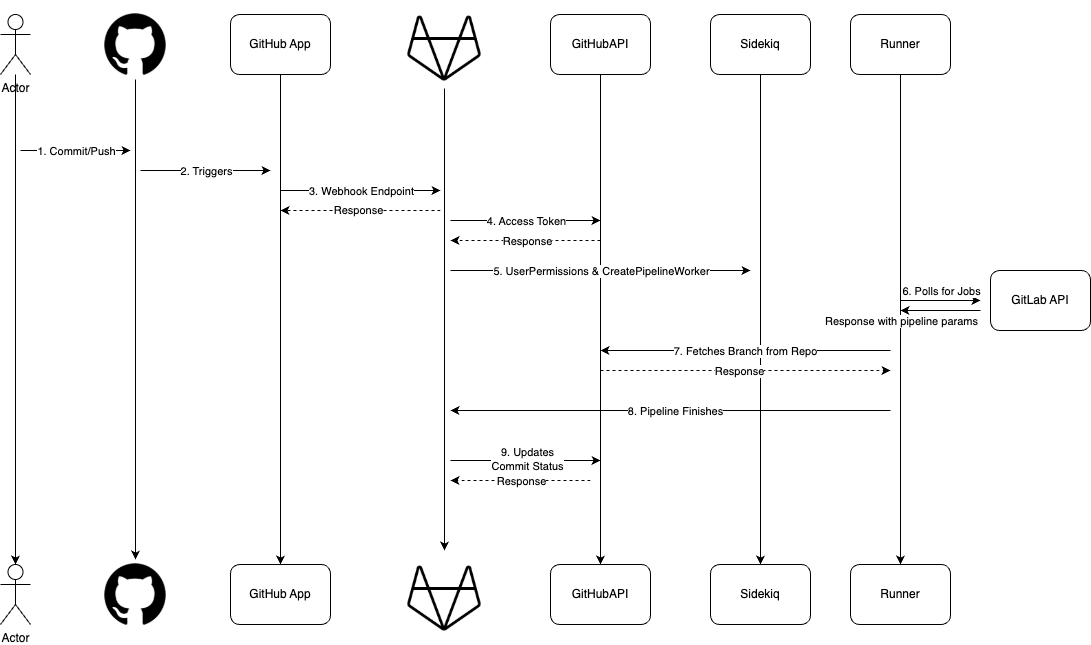

The diagram above was exported from draw.io. Its source (the exported page's mxGraphModel, read from the mxfile embedded in the PNG):
<mxGraphModel dx="1434" dy="1635" grid="1" gridSize="10" guides="1" tooltips="1" connect="1" arrows="1" fold="1" page="1" pageScale="1" pageWidth="1100" pageHeight="850" background="#ffffff" math="0" shadow="0">
  <root>
    <mxCell id="0" />
    <mxCell id="1" parent="0" />
    <mxCell id="-0zNuy_nHHpjGudZlszt-1" value="Actor" style="shape=umlActor;verticalLabelPosition=bottom;verticalAlign=top;html=1;outlineConnect=0;" parent="1" vertex="1">
      <mxGeometry x="80" y="-236" width="30" height="60" as="geometry" />
    </mxCell>
    <mxCell id="-0zNuy_nHHpjGudZlszt-2" value="" style="shape=image;html=1;verticalAlign=top;verticalLabelPosition=bottom;labelBackgroundColor=#ffffff;imageAspect=0;aspect=fixed;image=https://cdn4.iconfinder.com/data/icons/ionicons/512/icon-social-github-128.png" parent="1" vertex="1">
      <mxGeometry x="180" y="-241" width="70" height="70" as="geometry" />
    </mxCell>
    <mxCell id="-0zNuy_nHHpjGudZlszt-3" value="GitH&lt;span style=&quot;background-color: transparent; color: light-dark(rgb(0, 0, 0), rgb(255, 255, 255));&quot;&gt;ub App&lt;/span&gt;" style="rounded=1;whiteSpace=wrap;html=1;" parent="1" vertex="1">
      <mxGeometry x="310" y="-236" width="100" height="60" as="geometry" />
    </mxCell>
    <mxCell id="-0zNuy_nHHpjGudZlszt-4" value="Sidekiq" style="rounded=1;whiteSpace=wrap;html=1;" parent="1" vertex="1">
      <mxGeometry x="790" y="-236" width="100" height="60" as="geometry" />
    </mxCell>
    <mxCell id="-0zNuy_nHHpjGudZlszt-5" value="Runner" style="rounded=1;whiteSpace=wrap;html=1;" parent="1" vertex="1">
      <mxGeometry x="930" y="-236" width="100" height="60" as="geometry" />
    </mxCell>
    <mxCell id="-0zNuy_nHHpjGudZlszt-6" value="" style="shape=image;html=1;verticalAlign=top;verticalLabelPosition=bottom;labelBackgroundColor=#ffffff;imageAspect=0;aspect=fixed;image=https://cdn0.iconfinder.com/data/icons/phosphor-thin-vol-3/256/gitlab-logo-thin-128.png" parent="1" vertex="1">
      <mxGeometry x="480" y="-250" width="88" height="88" as="geometry" />
    </mxCell>
    <mxCell id="-0zNuy_nHHpjGudZlszt-7" value="GitHubAPI" style="rounded=1;whiteSpace=wrap;html=1;" parent="1" vertex="1">
      <mxGeometry x="630" y="-236" width="100" height="60" as="geometry" />
    </mxCell>
    <mxCell id="-0zNuy_nHHpjGudZlszt-8" value="Actor" style="shape=umlActor;verticalLabelPosition=bottom;verticalAlign=top;html=1;outlineConnect=0;" parent="1" vertex="1">
      <mxGeometry x="80" y="-786" width="30" height="60" as="geometry" />
    </mxCell>
    <mxCell id="-0zNuy_nHHpjGudZlszt-24" style="edgeStyle=orthogonalEdgeStyle;rounded=0;orthogonalLoop=1;jettySize=auto;html=1;" parent="1" source="-0zNuy_nHHpjGudZlszt-9" target="-0zNuy_nHHpjGudZlszt-2" edge="1">
      <mxGeometry relative="1" as="geometry" />
    </mxCell>
    <mxCell id="-0zNuy_nHHpjGudZlszt-9" value="" style="shape=image;html=1;verticalAlign=top;verticalLabelPosition=bottom;labelBackgroundColor=#ffffff;imageAspect=0;aspect=fixed;image=https://cdn4.iconfinder.com/data/icons/ionicons/512/icon-social-github-128.png" parent="1" vertex="1">
      <mxGeometry x="180" y="-791" width="70" height="70" as="geometry" />
    </mxCell>
    <mxCell id="-0zNuy_nHHpjGudZlszt-25" style="edgeStyle=orthogonalEdgeStyle;rounded=0;orthogonalLoop=1;jettySize=auto;html=1;" parent="1" source="-0zNuy_nHHpjGudZlszt-10" target="-0zNuy_nHHpjGudZlszt-3" edge="1">
      <mxGeometry relative="1" as="geometry" />
    </mxCell>
    <mxCell id="-0zNuy_nHHpjGudZlszt-10" value="GitHub App" style="rounded=1;whiteSpace=wrap;html=1;" parent="1" vertex="1">
      <mxGeometry x="310" y="-786" width="100" height="60" as="geometry" />
    </mxCell>
    <mxCell id="-0zNuy_nHHpjGudZlszt-28" style="edgeStyle=orthogonalEdgeStyle;rounded=0;orthogonalLoop=1;jettySize=auto;html=1;" parent="1" source="-0zNuy_nHHpjGudZlszt-11" target="-0zNuy_nHHpjGudZlszt-4" edge="1">
      <mxGeometry relative="1" as="geometry" />
    </mxCell>
    <mxCell id="-0zNuy_nHHpjGudZlszt-11" value="Sidekiq" style="rounded=1;whiteSpace=wrap;html=1;" parent="1" vertex="1">
      <mxGeometry x="790" y="-786" width="100" height="60" as="geometry" />
    </mxCell>
    <mxCell id="-0zNuy_nHHpjGudZlszt-29" style="edgeStyle=orthogonalEdgeStyle;rounded=0;orthogonalLoop=1;jettySize=auto;html=1;" parent="1" source="-0zNuy_nHHpjGudZlszt-12" target="-0zNuy_nHHpjGudZlszt-5" edge="1">
      <mxGeometry relative="1" as="geometry" />
    </mxCell>
    <mxCell id="-0zNuy_nHHpjGudZlszt-12" value="Runner" style="rounded=1;whiteSpace=wrap;html=1;" parent="1" vertex="1">
      <mxGeometry x="930" y="-786" width="100" height="60" as="geometry" />
    </mxCell>
    <mxCell id="-0zNuy_nHHpjGudZlszt-26" style="edgeStyle=orthogonalEdgeStyle;rounded=0;orthogonalLoop=1;jettySize=auto;html=1;" parent="1" source="-0zNuy_nHHpjGudZlszt-13" target="-0zNuy_nHHpjGudZlszt-6" edge="1">
      <mxGeometry relative="1" as="geometry" />
    </mxCell>
    <mxCell id="-0zNuy_nHHpjGudZlszt-13" value="" style="shape=image;html=1;verticalAlign=top;verticalLabelPosition=bottom;labelBackgroundColor=#ffffff;imageAspect=0;aspect=fixed;image=https://cdn0.iconfinder.com/data/icons/phosphor-thin-vol-3/256/gitlab-logo-thin-128.png" parent="1" vertex="1">
      <mxGeometry x="480" y="-800" width="88" height="88" as="geometry" />
    </mxCell>
    <mxCell id="-0zNuy_nHHpjGudZlszt-27" style="edgeStyle=orthogonalEdgeStyle;rounded=0;orthogonalLoop=1;jettySize=auto;html=1;" parent="1" source="-0zNuy_nHHpjGudZlszt-14" target="-0zNuy_nHHpjGudZlszt-7" edge="1">
      <mxGeometry relative="1" as="geometry" />
    </mxCell>
    <mxCell id="-0zNuy_nHHpjGudZlszt-14" value="GitHubAPI" style="rounded=1;whiteSpace=wrap;html=1;" parent="1" vertex="1">
      <mxGeometry x="630" y="-786" width="100" height="60" as="geometry" />
    </mxCell>
    <mxCell id="-0zNuy_nHHpjGudZlszt-23" style="edgeStyle=orthogonalEdgeStyle;rounded=0;orthogonalLoop=1;jettySize=auto;html=1;entryX=0.5;entryY=0;entryDx=0;entryDy=0;entryPerimeter=0;" parent="1" source="-0zNuy_nHHpjGudZlszt-8" target="-0zNuy_nHHpjGudZlszt-1" edge="1">
      <mxGeometry relative="1" as="geometry" />
    </mxCell>
    <mxCell id="-0zNuy_nHHpjGudZlszt-30" value="" style="endArrow=classic;html=1;rounded=0;" parent="1" edge="1">
      <mxGeometry width="50" height="50" relative="1" as="geometry">
        <mxPoint x="100" y="-650" as="sourcePoint" />
        <mxPoint x="210" y="-650" as="targetPoint" />
      </mxGeometry>
    </mxCell>
    <mxCell id="-0zNuy_nHHpjGudZlszt-31" value="1. Commit/Push" style="edgeLabel;html=1;align=center;verticalAlign=middle;resizable=0;points=[];" parent="-0zNuy_nHHpjGudZlszt-30" vertex="1" connectable="0">
      <mxGeometry relative="1" as="geometry">
        <mxPoint as="offset" />
      </mxGeometry>
    </mxCell>
    <mxCell id="-0zNuy_nHHpjGudZlszt-32" value="" style="endArrow=classic;html=1;rounded=0;" parent="1" edge="1">
      <mxGeometry width="50" height="50" relative="1" as="geometry">
        <mxPoint x="220" y="-630" as="sourcePoint" />
        <mxPoint x="350" y="-630" as="targetPoint" />
      </mxGeometry>
    </mxCell>
    <mxCell id="-0zNuy_nHHpjGudZlszt-33" value="2. Triggers" style="edgeLabel;html=1;align=center;verticalAlign=middle;resizable=0;points=[];" parent="-0zNuy_nHHpjGudZlszt-32" vertex="1" connectable="0">
      <mxGeometry relative="1" as="geometry">
        <mxPoint as="offset" />
      </mxGeometry>
    </mxCell>
    <mxCell id="-0zNuy_nHHpjGudZlszt-35" value="" style="endArrow=classic;html=1;rounded=0;" parent="1" edge="1">
      <mxGeometry width="50" height="50" relative="1" as="geometry">
        <mxPoint x="360" y="-610" as="sourcePoint" />
        <mxPoint x="520" y="-610" as="targetPoint" />
      </mxGeometry>
    </mxCell>
    <mxCell id="-0zNuy_nHHpjGudZlszt-36" value="3. Webhook Endpoint" style="edgeLabel;html=1;align=center;verticalAlign=middle;resizable=0;points=[];" parent="-0zNuy_nHHpjGudZlszt-35" vertex="1" connectable="0">
      <mxGeometry relative="1" as="geometry">
        <mxPoint as="offset" />
      </mxGeometry>
    </mxCell>
    <mxCell id="-0zNuy_nHHpjGudZlszt-38" value="" style="endArrow=classic;html=1;rounded=0;" parent="1" edge="1">
      <mxGeometry width="50" height="50" relative="1" as="geometry">
        <mxPoint x="530" y="-580" as="sourcePoint" />
        <mxPoint x="680" y="-580" as="targetPoint" />
      </mxGeometry>
    </mxCell>
    <mxCell id="-0zNuy_nHHpjGudZlszt-39" value="4. Access Token" style="edgeLabel;html=1;align=center;verticalAlign=middle;resizable=0;points=[];" parent="-0zNuy_nHHpjGudZlszt-38" vertex="1" connectable="0">
      <mxGeometry relative="1" as="geometry">
        <mxPoint as="offset" />
      </mxGeometry>
    </mxCell>
    <mxCell id="-0zNuy_nHHpjGudZlszt-44" value="" style="endArrow=classic;html=1;rounded=0;dashed=1;" parent="1" edge="1">
      <mxGeometry width="50" height="50" relative="1" as="geometry">
        <mxPoint x="680" y="-560" as="sourcePoint" />
        <mxPoint x="530" y="-560" as="targetPoint" />
      </mxGeometry>
    </mxCell>
    <mxCell id="-0zNuy_nHHpjGudZlszt-45" value="Response" style="edgeLabel;html=1;align=center;verticalAlign=middle;resizable=0;points=[];" parent="-0zNuy_nHHpjGudZlszt-44" vertex="1" connectable="0">
      <mxGeometry x="-0.1714" y="2" relative="1" as="geometry">
        <mxPoint x="-12" y="-2" as="offset" />
      </mxGeometry>
    </mxCell>
    <mxCell id="-0zNuy_nHHpjGudZlszt-46" value="" style="endArrow=classic;html=1;rounded=0;" parent="1" edge="1">
      <mxGeometry width="50" height="50" relative="1" as="geometry">
        <mxPoint x="530" y="-530" as="sourcePoint" />
        <mxPoint x="830" y="-530" as="targetPoint" />
      </mxGeometry>
    </mxCell>
    <mxCell id="-0zNuy_nHHpjGudZlszt-47" value="5. UserPermissions &amp;amp; CreatePipelineWorker" style="edgeLabel;html=1;align=center;verticalAlign=middle;resizable=0;points=[];" parent="-0zNuy_nHHpjGudZlszt-46" vertex="1" connectable="0">
      <mxGeometry relative="1" as="geometry">
        <mxPoint as="offset" />
      </mxGeometry>
    </mxCell>
    <mxCell id="-0zNuy_nHHpjGudZlszt-48" value="" style="endArrow=classic;html=1;rounded=0;" parent="1" edge="1">
      <mxGeometry width="50" height="50" relative="1" as="geometry">
        <mxPoint x="1060" y="-490" as="sourcePoint" />
        <mxPoint x="980" y="-490" as="targetPoint" />
      </mxGeometry>
    </mxCell>
    <mxCell id="-0zNuy_nHHpjGudZlszt-49" value="Response with pipeline&lt;span style=&quot;background-color: light-dark(#ffffff, var(--ge-dark-color, #121212)); color: light-dark(rgb(0, 0, 0), rgb(255, 255, 255));&quot;&gt;&amp;nbsp;params&lt;/span&gt;" style="edgeLabel;html=1;align=center;verticalAlign=middle;resizable=0;points=[];" parent="-0zNuy_nHHpjGudZlszt-48" vertex="1" connectable="0">
      <mxGeometry relative="1" as="geometry">
        <mxPoint x="-40" y="10" as="offset" />
      </mxGeometry>
    </mxCell>
    <mxCell id="-0zNuy_nHHpjGudZlszt-50" value="" style="endArrow=classic;html=1;rounded=0;dashed=1;" parent="1" edge="1">
      <mxGeometry width="50" height="50" relative="1" as="geometry">
        <mxPoint x="520" y="-590" as="sourcePoint" />
        <mxPoint x="360" y="-590" as="targetPoint" />
      </mxGeometry>
    </mxCell>
    <mxCell id="-0zNuy_nHHpjGudZlszt-51" value="Response" style="edgeLabel;html=1;align=center;verticalAlign=middle;resizable=0;points=[];" parent="-0zNuy_nHHpjGudZlszt-50" vertex="1" connectable="0">
      <mxGeometry x="-0.4933" y="-1" relative="1" as="geometry">
        <mxPoint x="-42" as="offset" />
      </mxGeometry>
    </mxCell>
    <mxCell id="-0zNuy_nHHpjGudZlszt-55" value="" style="endArrow=classic;html=1;rounded=0;" parent="1" edge="1">
      <mxGeometry width="50" height="50" relative="1" as="geometry">
        <mxPoint x="970" y="-450" as="sourcePoint" />
        <mxPoint x="680" y="-450" as="targetPoint" />
      </mxGeometry>
    </mxCell>
    <mxCell id="-0zNuy_nHHpjGudZlszt-56" value="7. Fetches Branch from Repo" style="edgeLabel;html=1;align=center;verticalAlign=middle;resizable=0;points=[];" parent="-0zNuy_nHHpjGudZlszt-55" vertex="1" connectable="0">
      <mxGeometry x="0.2357" y="2" relative="1" as="geometry">
        <mxPoint x="33" y="-2" as="offset" />
      </mxGeometry>
    </mxCell>
    <mxCell id="-0zNuy_nHHpjGudZlszt-57" value="" style="endArrow=classic;html=1;rounded=0;dashed=1;" parent="1" edge="1">
      <mxGeometry width="50" height="50" relative="1" as="geometry">
        <mxPoint x="680" y="-430" as="sourcePoint" />
        <mxPoint x="970" y="-430" as="targetPoint" />
      </mxGeometry>
    </mxCell>
    <mxCell id="-0zNuy_nHHpjGudZlszt-58" value="Response" style="edgeLabel;html=1;align=center;verticalAlign=middle;resizable=0;points=[];" parent="-0zNuy_nHHpjGudZlszt-57" vertex="1" connectable="0">
      <mxGeometry x="-0.2222" y="-3" relative="1" as="geometry">
        <mxPoint x="25" y="-3" as="offset" />
      </mxGeometry>
    </mxCell>
    <mxCell id="-0zNuy_nHHpjGudZlszt-59" value="" style="endArrow=classic;html=1;rounded=0;" parent="1" edge="1">
      <mxGeometry width="50" height="50" relative="1" as="geometry">
        <mxPoint x="970" y="-390" as="sourcePoint" />
        <mxPoint x="530" y="-390" as="targetPoint" />
      </mxGeometry>
    </mxCell>
    <mxCell id="-0zNuy_nHHpjGudZlszt-60" value="8. Pipeline Finishes" style="edgeLabel;html=1;align=center;verticalAlign=middle;resizable=0;points=[];" parent="-0zNuy_nHHpjGudZlszt-59" vertex="1" connectable="0">
      <mxGeometry x="0.1674" y="2" relative="1" as="geometry">
        <mxPoint x="41" y="-2" as="offset" />
      </mxGeometry>
    </mxCell>
    <mxCell id="-0zNuy_nHHpjGudZlszt-61" value="" style="endArrow=classic;html=1;rounded=0;" parent="1" edge="1">
      <mxGeometry width="50" height="50" relative="1" as="geometry">
        <mxPoint x="530" y="-340" as="sourcePoint" />
        <mxPoint x="680" y="-340" as="targetPoint" />
      </mxGeometry>
    </mxCell>
    <mxCell id="-0zNuy_nHHpjGudZlszt-62" value="9. Updates&lt;div&gt;Commit Status&lt;/div&gt;" style="edgeLabel;html=1;align=center;verticalAlign=middle;resizable=0;points=[];" parent="-0zNuy_nHHpjGudZlszt-61" vertex="1" connectable="0">
      <mxGeometry x="0.0143" y="2" relative="1" as="geometry">
        <mxPoint as="offset" />
      </mxGeometry>
    </mxCell>
    <mxCell id="-0zNuy_nHHpjGudZlszt-63" value="" style="endArrow=classic;html=1;rounded=0;dashed=1;" parent="1" edge="1">
      <mxGeometry width="50" height="50" relative="1" as="geometry">
        <mxPoint x="670" y="-320" as="sourcePoint" />
        <mxPoint x="530" y="-320" as="targetPoint" />
      </mxGeometry>
    </mxCell>
    <mxCell id="-0zNuy_nHHpjGudZlszt-64" value="Response" style="edgeLabel;html=1;align=center;verticalAlign=middle;resizable=0;points=[];" parent="-0zNuy_nHHpjGudZlszt-63" vertex="1" connectable="0">
      <mxGeometry x="-0.5143" y="-4" relative="1" as="geometry">
        <mxPoint x="-36" y="4" as="offset" />
      </mxGeometry>
    </mxCell>
    <mxCell id="xHzbbaC2xS5plI-lxuyM-1" value="" style="endArrow=classic;html=1;rounded=0;" parent="1" edge="1">
      <mxGeometry width="50" height="50" relative="1" as="geometry">
        <mxPoint x="980" y="-500" as="sourcePoint" />
        <mxPoint x="1060" y="-500" as="targetPoint" />
      </mxGeometry>
    </mxCell>
    <mxCell id="xHzbbaC2xS5plI-lxuyM-2" value="6. Polls for Jobs" style="edgeLabel;html=1;align=center;verticalAlign=middle;resizable=0;points=[];" parent="xHzbbaC2xS5plI-lxuyM-1" vertex="1" connectable="0">
      <mxGeometry relative="1" as="geometry">
        <mxPoint y="-10" as="offset" />
      </mxGeometry>
    </mxCell>
    <mxCell id="8y9hnGfjtiIRkH5-7rvj-1" value="GitLab API" style="rounded=1;whiteSpace=wrap;html=1;" vertex="1" parent="1">
      <mxGeometry x="1070" y="-530" width="100" height="60" as="geometry" />
    </mxCell>
  </root>
</mxGraphModel>